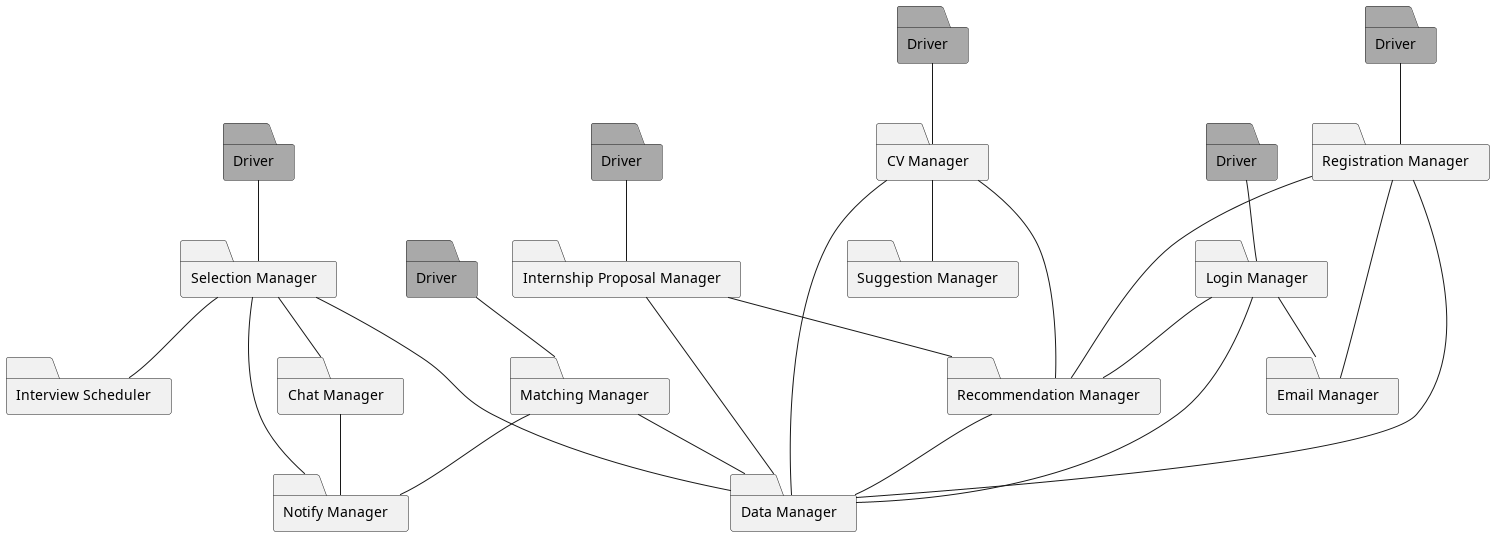

The diagram above was rendered by PlantUML. Its source (embedded in the PNG):
@startuml feat6

folder CH as "Chat Manager"
folder IS as "Interview Scheduler"
folder SE as "Selection Manager"
folder D6 as "Driver" #DarkGray
folder IP as "Internship Proposal Manager"
folder D4 as "Driver" #DarkGray
folder N as "Notify Manager"
folder M as "Matching Manager"
folder CV as "CV Manager"
folder SM as "Suggestion Manager"
folder D1 as "Driver" #DarkGray
folder D2 as "Driver" #DarkGray
folder D3 as "Driver" #DarkGray
folder D5 as "Driver" #DarkGray
folder RS as "Registration Manager"
folder L as "Login Manager"
folder EM as "Email Manager"
folder RM as "Recommendation Manager"
folder DM as "Data Manager"

D6 -- SE 
SE -- IS
SE -- CH
CH -- N
SE -- DM
SE -- N
M -- DM
D5 -- M
D4 -- IP
IP -- DM
IP -- RM
M -- N
CV --- RM
CV -- DM
CV -- SM
D3 -- CV
D1 -- L
D2 -- RS
L  -- EM
RS -- EM
L  -- RM
RS -- DM 
L  -- DM
RS --- RM
RM -- DM
@enduml